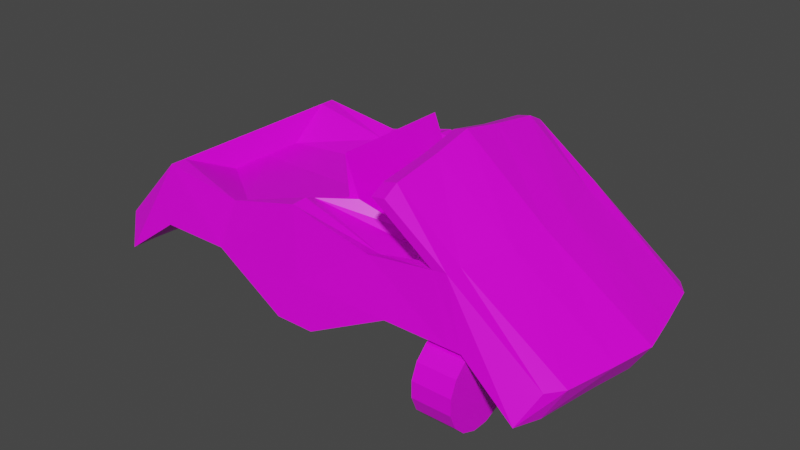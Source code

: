 # Source: CarBody.blend  (saved by Blender 2.81.16; exported with 4.5.12 LTS)
import bpy
from mathutils import Matrix  # noqa: F401  (used for matrix-valued properties, if any)

bpy.ops.wm.read_factory_settings(use_empty=True)
scene = bpy.context.scene
scene.name = 'Scene'

# ---- collections
col_collection = bpy.data.collections.new('Collection'); scene.collection.children.link(col_collection)

# ---- images (referenced by path relative to the original .blend; pixels are not part of the script)
import os
ASSET_DIR = os.environ.get("B2B_ASSET_DIR", "")  # directory of the original .blend (textures are referenced by path, not embedded)
HERE = os.path.dirname(os.path.abspath(__file__))  # packed textures are extracted next to this script under _unpacked/

def load_image(name, relpath, width, height, colorspace="sRGB"):
    """Load a texture the original file referenced (path relative to the .blend, or extracted next to this script)."""
    p = next((c for c in (os.path.join(HERE, relpath), os.path.join(ASSET_DIR, relpath)) if relpath and os.path.exists(c)), "")
    if p:
        img = bpy.data.images.load(p, check_existing=True)
        img.name = name
    else:  # same state as the original file: an image datablock whose file is absent (Cycles renders it pink)
        img = bpy.data.images.new(name, width, height)
        img.source = "FILE"
        img.filepath = "//" + (relpath or name)
    img.colorspace_settings.name = colorspace
    return img
img_hogsimplecolors = load_image('HogSimpleColors', 'HogSimpleColors.png', 1024, 1024, 'sRGB')

# ---- materials (node trees are filled in below, after node groups)
mat_hogmaterial = bpy.data.materials.new('HogMaterial')
mat_hogmaterial.alpha_threshold = 0.0
mat_hogmaterial.use_transparent_shadow = False
mat_hogmaterial.line_color = (0.0, 0.0, 0.0, 1.0)

# ---- material node trees
mat_hogmaterial.use_nodes = True; mat_hogmaterial.node_tree.nodes.clear()
_N = mat_hogmaterial.node_tree.nodes; _L = mat_hogmaterial.node_tree.links
n0 = _N.new('ShaderNodeOutputMaterial'); n0.name = 'Material Output'; n0.location = (300, 300)
n1 = _N.new('ShaderNodeBsdfPrincipled'); n1.name = 'Principled BSDF'; n1.location = (10, 300)
n1.distribution = 'GGX'
n1.subsurface_method = 'BURLEY'
n1.inputs[2].default_value = 0.4
n1.inputs[3].default_value = 1.45
n1.inputs[27].default_value = (0.0, 0.0, 0.0, 1.0)
n1.inputs[28].default_value = 1.0
n2 = _N.new('ShaderNodeTexCoord'); n2.name = 'Texture Coordinate'; n2.location = (-370, 280)
n3 = _N.new('ShaderNodeTexImage'); n3.name = 'Image Texture'; n3.location = (-180, 280)
n3.image = img_hogsimplecolors
_L.new(n1.outputs[0], n0.inputs[0])
_L.new(n3.outputs[0], n1.inputs[0])
_L.new(n2.outputs[2], n3.inputs[0])
n0.is_active_output = True

# ---- world
world_world = bpy.data.worlds.new('World'); scene.world = world_world
world_world.use_nodes = True; world_world.node_tree.nodes.clear()
_N = world_world.node_tree.nodes; _L = world_world.node_tree.links
n0 = _N.new('ShaderNodeOutputWorld'); n0.name = 'World Output'; n0.location = (300, 300)
n1 = _N.new('ShaderNodeBackground'); n1.name = 'Background'; n1.location = (10, 300)
n1.inputs[0].default_value = (0.05088, 0.05088, 0.05088, 1.0)
_L.new(n1.outputs[0], n0.inputs[0])
n0.is_active_output = True
world_world.color = (0.05088, 0.05088, 0.05088)
world_world.use_sun_shadow = False
world_world.sun_shadow_jitter_overblur = 0.0

# ---- meshes
me_cube = bpy.data.meshes.new('Cube')
me_cube.from_pydata([(4.95, 6.072, 1.0), (1.0, 6.404, -1.0), (4.95, -6.072, 1.0), (1.0, -6.404, -1.0), (-4.95, 6.072, 1.0), (-1.0, 6.404, -1.0), (-4.95, -6.072, 1.0), (-1.0, -6.404, -1.0), (3.624, 5.543, 3.409), (3.624, -5.543, 3.409), (-4.355, 5.543, 3.409), (-4.355, -5.543, 3.409), (8.904, 6.072, 1.0), (8.904, -6.072, 1.0), (7.714, 5.543, 3.973), (7.714, -5.543, 3.973), (-8.56, 6.072, 1.0), (-8.56, -6.072, 1.0), (-8.664, 5.543, 3.973), (-8.664, -5.543, 3.973), (-11.22, 6.404, -1.0), (-11.22, -6.404, -1.0), (-11.94, 5.543, 0.4607), (-11.94, -5.543, 0.4607), (11.7, 6.404, -1.0), (11.7, -6.404, -1.0), (12.43, 5.543, 0.4607), (12.43, -5.543, 0.4607), (-1.0, 0.0, -1.0), (4.95, 0.0, -0.4499), (-4.95, 0.0, -0.4499), (1.0, 0.0, -1.0), (5.941, -1.49e-08, 2.071), (-8.054, 0.0, 2.724), (8.904, 0.0, -0.4499), (8.769, 0.0, 3.973), (-8.56, 0.0, -0.4499), (-8.664, 0.0, 3.973), (-11.22, 0.0, -1.0), (-12.54, 0.0, 0.4607), (13.12, 0.0, -1.0), (14.03, 0.0, 0.4607), (-1.0, -2.11, -1.0), (4.95, -2.11, 0.4523), (5.941, -2.11, 2.071), (8.904, -2.11, 0.4523), (8.472, -2.11, 3.973), (12.7, -2.11, -1.0), (13.61, -2.11, 0.4607), (-4.95, -2.11, 0.4523), (1.0, -2.11, -1.0), (-8.054, -2.11, 2.724), (-8.56, -2.11, 0.4523), (-8.664, -2.11, 3.973), (-11.22, -2.11, -1.0), (-12.54, -2.11, 0.4607), (-4.95, 2.11, 0.4523), (1.0, 2.11, -1.0), (-8.054, 2.11, 2.724), (-8.56, 2.11, 0.4523), (-8.664, 2.11, 3.973), (-11.22, 2.11, -1.0), (-12.54, 2.11, 0.4607), (-1.0, 2.11, -1.0), (4.95, 2.11, 0.4523), (5.941, 2.11, 2.071), (8.904, 2.11, 0.4523), (8.472, 2.11, 3.973), (12.7, 2.11, -1.0), (13.61, 2.11, 0.4607), (0.0, 6.404, -1.0), (0.0, -6.064, 1.0), (0.0, -6.404, -1.0), (0.0, 6.064, 1.0), (-0.6248, -5.543, 4.37), (-0.6248, 5.543, 4.37), (-0.6248, 0.0, 2.767), (0.0, 0.0, -1.0), (-0.6248, -4.213, 4.194), (0.0, -2.11, -1.0), (0.0, 2.11, -1.0), (-0.6248, 4.213, 4.194), (7.015, -5.543, 3.877), (7.015, 5.543, 3.877), (8.228, 6.072, 1.0), (8.228, -6.072, 1.0), (8.228, 0.0, -0.4499), (7.015, 0.0, 3.767), (8.228, -2.11, 0.4523), (7.015, -2.11, 3.767), (7.015, 2.11, 3.767), (8.228, 2.11, 0.4523), (4.564, -5.543, 6.225), (3.865, -5.543, 6.128), (4.564, 5.543, 6.225), (3.865, 5.543, 6.128), (-4.95, 5.205, 0.7262), (1.0, 5.205, -1.0), (-4.355, 4.751, 3.088), (-8.56, 5.205, 0.7262), (-8.664, 4.751, 3.973), (-11.22, 5.205, -1.0), (-12.24, 4.751, 0.4607), (-1.0, 5.205, -1.0), (4.95, 5.205, 0.7262), (3.624, 4.751, 3.088), (8.904, 5.205, 0.7262), (7.796, 4.751, 3.973), (12.2, 5.205, -1.0), (13.02, 4.751, 0.4607), (-0.6248, 4.751, 4.407), (0.0, 5.205, -1.0), (7.015, 4.751, 3.822), (8.228, 5.205, 0.7262), (4.544, 4.751, 6.643), (3.846, 4.751, 6.492), (-1.0, -5.205, -1.0), (4.95, -5.205, 0.7262), (3.624, -4.751, 3.088), (8.904, -5.205, 0.7262), (7.796, -4.751, 3.973), (12.2, -5.205, -1.0), (13.02, -4.751, 0.4607), (-4.95, -5.205, 0.7262), (1.0, -5.205, -1.0), (-4.355, -4.751, 3.088), (-8.56, -5.205, 0.7262), (-8.664, -4.751, 3.973), (-11.22, -5.205, -1.0), (-12.24, -4.751, 0.4607), (-0.6248, -4.751, 4.407), (0.0, -5.205, -1.0), (8.228, -5.205, 0.7262), (7.015, -4.751, 3.822), (4.544, -4.751, 6.643), (3.846, -4.751, 6.492), (3.396, 2.463, 3.197), (3.396, -4.47e-08, 3.197), (0.1015, 0.0, 4.246), (3.396, -2.463, 3.197), (1.045, -3.15, 4.246), (1.045, 3.15, 4.246), (1.382, 2.463, 3.423), (1.382, -1.49e-08, 3.423), (0.2752, 0.0, 6.218), (1.382, -2.463, 3.423), (0.2752, -3.136, 6.218), (0.2752, 3.136, 6.218), (-0.6248, 3.438, 2.767), (0.5735, 3.233, 4.246), (0.5735, -3.233, 4.246), (-0.6248, -3.438, 2.767)], [], [(123, 6, 17, 126), (72, 71, 6, 7), (103, 96, 4, 5), (131, 124, 3, 72), (124, 117, 2, 3), (70, 73, 0, 1), (130, 125, 11, 74), (107, 14, 94, 114), (73, 4, 10, 75), (71, 2, 9, 74), (12, 14, 24), (113, 84, 12, 106), (84, 83, 14, 12), (82, 85, 13, 15), (18, 20, 22), (98, 10, 18, 100), (10, 4, 16, 18), (128, 21, 23, 129), (100, 18, 22, 102), (17, 19, 21), (126, 17, 21, 128), (108, 24, 26, 109), (106, 12, 24, 108), (15, 25, 27), (120, 15, 27, 122), (67, 35, 41, 69), (45, 34, 40, 47), (47, 40, 41, 48), (59, 36, 38, 61), (53, 37, 39, 55), (61, 38, 39, 62), (51, 33, 37, 53), (88, 86, 34, 45), (125, 78, 151), (57, 64, 29, 31), (80, 57, 31, 77), (42, 49, 30, 28), (56, 30, 36, 59), (116, 123, 49, 42), (132, 88, 45, 119), (125, 51, 127), (127, 53, 55, 129), (121, 47, 48, 122), (119, 45, 47, 121), (35, 46, 48, 41), (36, 52, 54, 38), (38, 54, 55, 39), (133, 82, 93, 135), (51, 125, 151, 76, 33), (31, 29, 43, 50), (77, 31, 50, 79), (30, 49, 52, 36), (96, 56, 59, 99), (111, 97, 57, 80), (97, 104, 64, 57), (110, 98, 81), (101, 61, 62, 102), (99, 59, 61, 101), (107, 67, 69, 109), (34, 66, 68, 40), (40, 68, 69, 41), (37, 60, 62, 39), (33, 58, 60, 37), (86, 91, 66, 34), (28, 30, 56, 63), (105, 110, 81), (103, 111, 80, 63), (28, 77, 79, 42), (76, 151, 150, 138), (63, 80, 77, 28), (81, 148, 149), (6, 71, 74, 11), (0, 73, 75, 8), (118, 130, 74, 9), (5, 4, 73, 70), (116, 131, 72, 7), (3, 2, 71, 72), (29, 64, 91, 86), (105, 65, 112), (32, 44, 89, 87), (117, 43, 88, 132), (65, 32, 87, 90), (43, 29, 86, 88), (9, 2, 85, 82), (0, 8, 83, 84), (104, 0, 84, 113), (118, 9, 82, 133), (135, 93, 92, 134), (82, 15, 92, 93), (14, 83, 95, 94), (83, 112, 115, 95), (95, 115, 114, 94), (64, 104, 113, 91), (8, 105, 112, 83), (5, 70, 111, 103), (8, 75, 110, 105), (14, 107, 109, 26), (16, 99, 101, 20), (20, 101, 102, 22), (75, 10, 98, 110), (1, 0, 104, 97), (70, 1, 97, 111), (4, 96, 99, 16), (66, 106, 108, 68), (68, 108, 109, 69), (60, 100, 102, 62), (58, 100, 60), (91, 113, 106, 66), (63, 56, 96, 103), (15, 120, 134, 92), (44, 118, 133), (2, 117, 132, 85), (42, 79, 131, 116), (44, 78, 118), (13, 119, 121, 25), (25, 121, 122, 27), (19, 127, 129, 23), (11, 125, 127, 19), (85, 132, 119, 13), (7, 6, 123, 116), (46, 120, 122, 48), (52, 126, 128, 54), (54, 128, 129, 55), (76, 148, 98, 58, 33), (50, 43, 117, 124), (79, 50, 124, 131), (49, 123, 126, 52), (98, 148, 81), (81, 65, 105), (118, 78, 130), (125, 130, 78), (127, 51, 53), (100, 58, 98), (136, 141, 142), (141, 149, 147), (65, 81, 141, 136), (44, 32, 137, 139), (78, 44, 139, 140), (32, 65, 136, 137), (143, 144, 146, 145), (142, 147, 144, 143), (139, 137, 143, 145), (137, 136, 142, 143), (138, 150, 146, 144), (139, 145, 140), (146, 140, 145), (142, 141, 147), (147, 149, 138, 144), (149, 148, 76, 138), (146, 150, 140), (150, 151, 78), (134, 120, 133, 135), (115, 112, 107, 114), (107, 112, 90, 67), (67, 90, 87, 35), (35, 87, 89, 46), (133, 120, 46, 89), (149, 141, 81), (78, 140, 150), (133, 89, 44), (112, 65, 90), (21, 19, 23), (20, 18, 16), (24, 14, 26), (25, 15, 13), (19, 17, 6, 11)])
_uv = me_cube.uv_layers.new(name='UVMap')
_uv.uv.foreach_set('vector', [0.2037, 0.3083, 0.2142, 0.3083, 0.2142, 0.3578, 0.2037, 0.3578, 0.2142, 0.2401, 0.2242, 0.2403, 0.2142, 0.3083, 0.2142, 0.2538, 0.1265, 0.229, 0.1265, 0.2835, 0.116, 0.2835, 0.116, 0.229, 0.2037, 0.2401, 0.2037, 0.2264, 0.2142, 0.2264, 0.2142, 0.2401, 0.2037, 0.2264, 0.2037, 0.1725, 0.2142, 0.1725, 0.2142, 0.2264, 0.116, 0.2153, 0.1061, 0.2155, 0.116, 0.1477, 0.116, 0.2016, 0.2323, 0.6323, 0.232, 0.5794, 0.2431, 0.5793, 0.2432, 0.6323, 0.0982, 0.8424, 0.08686, 0.8451, 0.08184, 0.7936, 0.09186, 0.7991, 0.1061, 0.2155, 0.116, 0.2835, 0.07417, 0.2752, 0.06145, 0.224, 0.2242, 0.2403, 0.2142, 0.1725, 0.2561, 0.1906, 0.2688, 0.2488, 0.116, 0.09352, 0.0667, 0.1097, 0.1323, 0.05458, 0.1265, 0.1027, 0.116, 0.1028, 0.116, 0.09352, 0.1265, 0.09347, 0.116, 0.1028, 0.06798, 0.1193, 0.0667, 0.1097, 0.116, 0.09352, 0.2622, 0.1441, 0.2142, 0.1276, 0.2142, 0.1183, 0.2635, 0.1345, 0.06671, 0.3343, 0.1323, 0.3689, 0.1132, 0.3793, 0.1006, 0.5792, 0.0897, 0.5791, 0.08988, 0.5172, 0.1008, 0.5172, 0.07417, 0.2752, 0.116, 0.2835, 0.116, 0.333, 0.06671, 0.3343, 0.2339, 0.4408, 0.2452, 0.4408, 0.2438, 0.4674, 0.2315, 0.4674, 0.1008, 0.5172, 0.08988, 0.5172, 0.08775, 0.4672, 0.1001, 0.4672, 0.2142, 0.3578, 0.2603, 0.359, 0.1974, 0.3945, 0.2037, 0.3578, 0.2142, 0.3578, 0.1974, 0.3945, 0.1867, 0.3948, 0.09807, 0.9331, 0.08674, 0.9303, 0.08676, 0.9159, 0.09809, 0.9192, 0.1265, 0.09347, 0.116, 0.09352, 0.1323, 0.05458, 0.1426, 0.04733, 0.2635, 0.1345, 0.1974, 0.08015, 0.217, 0.06983, 0.2343, 0.8426, 0.2456, 0.8453, 0.2455, 0.9161, 0.2342, 0.9194, 0.136, 0.8494, 0.1662, 0.8511, 0.1661, 0.9249, 0.1359, 0.9225, 0.9042, 0.1008, 0.8732, 0.1, 0.873, 0.04213, 0.9007, 0.04717, 0.1964, 0.936, 0.1661, 0.9383, 0.1661, 0.9249, 0.1964, 0.9226, 0.8421, 0.3425, 0.8729, 0.3441, 0.8731, 0.3814, 0.8456, 0.3821, 0.1958, 0.5173, 0.1666, 0.5173, 0.1658, 0.4631, 0.195, 0.4631, 0.1356, 0.4407, 0.1658, 0.4407, 0.1658, 0.4631, 0.1366, 0.463, 0.6316, 0.3571, 0.673, 0.3585, 0.6724, 0.3868, 0.6288, 0.3847, 0.9042, 0.1098, 0.8732, 0.1094, 0.8732, 0.1, 0.9042, 0.1008, 0.5802, 0.2833, 0.5865, 0.2015, 0.6146, 0.2161, 0.8444, 0.2105, 0.8418, 0.1536, 0.873, 0.1549, 0.8732, 0.2105, 0.8444, 0.2242, 0.8444, 0.2105, 0.8732, 0.2105, 0.8732, 0.2241, 0.902, 0.2378, 0.9044, 0.2946, 0.8735, 0.2934, 0.8732, 0.2378, 0.8418, 0.2947, 0.8735, 0.2934, 0.8729, 0.3441, 0.8421, 0.3425, 0.9377, 0.2375, 0.9399, 0.2949, 0.9044, 0.2946, 0.902, 0.2378, 0.9396, 0.1097, 0.9042, 0.1098, 0.9042, 0.1008, 0.9395, 0.1007, 0.5802, 0.2833, 0.6316, 0.3571, 0.5748, 0.3748, 0.2323, 0.5173, 0.1958, 0.5173, 0.195, 0.4631, 0.2315, 0.4674, 0.2342, 0.9333, 0.1964, 0.936, 0.1964, 0.9226, 0.2342, 0.9194, 0.9395, 0.1007, 0.9042, 0.1008, 0.9007, 0.04717, 0.9365, 0.05112, 0.1662, 0.8511, 0.1965, 0.8495, 0.1964, 0.9226, 0.1661, 0.9249, 0.8729, 0.3441, 0.9046, 0.3424, 0.9008, 0.3821, 0.8731, 0.3814, 0.1658, 0.4407, 0.1961, 0.4407, 0.195, 0.4631, 0.1658, 0.4631, 0.2321, 0.7419, 0.243, 0.7419, 0.2461, 0.7854, 0.2369, 0.7889, 0.6316, 0.3571, 0.5802, 0.2833, 0.6146, 0.2161, 0.6765, 0.219, 0.673, 0.3585, 0.8732, 0.2105, 0.873, 0.1549, 0.9045, 0.1535, 0.902, 0.2105, 0.8732, 0.2241, 0.8732, 0.2105, 0.902, 0.2105, 0.902, 0.2241, 0.8735, 0.2934, 0.9044, 0.2946, 0.9046, 0.3424, 0.8729, 0.3441, 0.8065, 0.2949, 0.8418, 0.2947, 0.8421, 0.3425, 0.807, 0.3429, 0.8087, 0.2242, 0.8086, 0.2108, 0.8444, 0.2105, 0.8444, 0.2242, 0.8086, 0.2108, 0.8065, 0.1534, 0.8418, 0.1536, 0.8444, 0.2105, 0.7794, 0.2076, 0.7684, 0.2887, 0.7673, 0.2072, 0.09777, 0.4406, 0.1356, 0.4407, 0.1366, 0.463, 0.1001, 0.4672, 0.807, 0.3429, 0.8421, 0.3425, 0.8456, 0.3821, 0.8104, 0.385, 0.0982, 0.8424, 0.136, 0.8494, 0.1359, 0.9225, 0.09809, 0.9192, 0.8732, 0.1, 0.8418, 0.1009, 0.8454, 0.04722, 0.873, 0.04213, 0.1661, 0.9383, 0.1359, 0.936, 0.1359, 0.9225, 0.1661, 0.9249, 0.1666, 0.5173, 0.1374, 0.5172, 0.1366, 0.463, 0.1658, 0.4631, 0.673, 0.3585, 0.7137, 0.3594, 0.7156, 0.3863, 0.6724, 0.3868, 0.8732, 0.1094, 0.8419, 0.1099, 0.8418, 0.1009, 0.8732, 0.1, 0.8732, 0.2378, 0.8735, 0.2934, 0.8418, 0.2947, 0.8444, 0.2378, 0.7745, 0.114, 0.7794, 0.2076, 0.7673, 0.2072, 0.8086, 0.2375, 0.8087, 0.2242, 0.8444, 0.2242, 0.8444, 0.2378, 0.8732, 0.2378, 0.8732, 0.2241, 0.902, 0.2241, 0.902, 0.2378, 0.6765, 0.219, 0.6146, 0.2161, 0.6175, 0.1799, 0.6774, 0.1888, 0.8444, 0.2378, 0.8444, 0.2242, 0.8732, 0.2241, 0.8732, 0.2378, 0.7673, 0.2072, 0.7383, 0.2199, 0.7415, 0.1829, 0.2142, 0.3083, 0.2242, 0.2403, 0.2688, 0.2488, 0.256, 0.3, 0.116, 0.1477, 0.1061, 0.2155, 0.06145, 0.224, 0.07417, 0.1658, 0.232, 0.6936, 0.2323, 0.6323, 0.2432, 0.6323, 0.243, 0.6935, 0.116, 0.229, 0.116, 0.2835, 0.1061, 0.2155, 0.116, 0.2153, 0.2037, 0.2538, 0.2037, 0.2401, 0.2142, 0.2401, 0.2142, 0.2538, 0.2142, 0.2264, 0.2142, 0.1725, 0.2242, 0.2403, 0.2142, 0.2401, 0.873, 0.1549, 0.8418, 0.1536, 0.8419, 0.1099, 0.8732, 0.1094, 0.7745, 0.114, 0.7206, 0.07005, 0.7794, 0.04235, 0.681, 0.06719, 0.6419, 0.06582, 0.6392, 0.02799, 0.6827, 0.02752, 0.9399, 0.1533, 0.9045, 0.1535, 0.9042, 0.1098, 0.9396, 0.1097, 0.7206, 0.07005, 0.681, 0.06719, 0.6827, 0.02752, 0.7259, 0.03133, 0.9045, 0.1535, 0.873, 0.1549, 0.8732, 0.1094, 0.9042, 0.1098, 0.2561, 0.1906, 0.2142, 0.1725, 0.2142, 0.1276, 0.2622, 0.1441, 0.116, 0.1477, 0.07417, 0.1658, 0.06798, 0.1193, 0.116, 0.1028, 0.1265, 0.1477, 0.116, 0.1477, 0.116, 0.1028, 0.1265, 0.1027, 0.232, 0.6936, 0.243, 0.6935, 0.243, 0.7419, 0.2321, 0.7419, 0.2369, 0.7889, 0.2461, 0.7854, 0.2507, 0.7938, 0.2408, 0.7992, 0.2622, 0.1441, 0.2635, 0.1345, 0.2933, 0.1777, 0.292, 0.1873, 0.0667, 0.1097, 0.06798, 0.1193, 0.03817, 0.1625, 0.0369, 0.1529, 0.08968, 0.7417, 0.1006, 0.7417, 0.0974, 0.7887, 0.08653, 0.7852, 0.08653, 0.7852, 0.0974, 0.7887, 0.09186, 0.7991, 0.08184, 0.7936, 0.8418, 0.1536, 0.8065, 0.1534, 0.8066, 0.1099, 0.8419, 0.1099, 0.08961, 0.6933, 0.1005, 0.6934, 0.1006, 0.7417, 0.08968, 0.7417, 0.116, 0.229, 0.116, 0.2153, 0.1265, 0.2153, 0.1265, 0.229, 0.08961, 0.6933, 0.08988, 0.6321, 0.1008, 0.6321, 0.1005, 0.6934, 0.08686, 0.8451, 0.0982, 0.8424, 0.09809, 0.9192, 0.08676, 0.9159, 0.116, 0.333, 0.1265, 0.333, 0.1426, 0.3685, 0.1323, 0.3689, 0.08643, 0.4406, 0.09777, 0.4406, 0.1001, 0.4672, 0.08775, 0.4672, 0.08988, 0.6321, 0.0897, 0.5791, 0.1006, 0.5792, 0.1008, 0.6321, 0.116, 0.2016, 0.116, 0.1477, 0.1265, 0.1477, 0.1265, 0.2016, 0.116, 0.2153, 0.116, 0.2016, 0.1265, 0.2016, 0.1265, 0.2153, 0.116, 0.2835, 0.1265, 0.2835, 0.1265, 0.333, 0.116, 0.333, 0.8418, 0.1009, 0.8066, 0.1008, 0.8096, 0.05123, 0.8454, 0.04722, 0.1359, 0.936, 0.09807, 0.9331, 0.09809, 0.9192, 0.1359, 0.9225, 0.1374, 0.5172, 0.1008, 0.5172, 0.1001, 0.4672, 0.1366, 0.463, 0.7137, 0.3594, 0.7688, 0.3789, 0.7156, 0.3863, 0.8419, 0.1099, 0.8066, 0.1099, 0.8066, 0.1008, 0.8418, 0.1009, 0.8444, 0.2378, 0.8418, 0.2947, 0.8065, 0.2949, 0.8086, 0.2375, 0.2456, 0.8453, 0.2343, 0.8426, 0.2408, 0.7992, 0.2507, 0.7938, 0.6419, 0.06582, 0.5853, 0.1064, 0.586, 0.03498, 0.2142, 0.1725, 0.2037, 0.1725, 0.2037, 0.1275, 0.2142, 0.1276, 0.902, 0.2378, 0.902, 0.2241, 0.9377, 0.2241, 0.9377, 0.2375, 0.6419, 0.06582, 0.5865, 0.2015, 0.5853, 0.1064, 0.2142, 0.1183, 0.2037, 0.1183, 0.1867, 0.07367, 0.1974, 0.08015, 0.2455, 0.9305, 0.2342, 0.9333, 0.2342, 0.9194, 0.2455, 0.9161, 0.2432, 0.5174, 0.2323, 0.5173, 0.2315, 0.4674, 0.2438, 0.4674, 0.2431, 0.5793, 0.232, 0.5794, 0.2323, 0.5173, 0.2432, 0.5174, 0.2142, 0.1276, 0.2037, 0.1275, 0.2037, 0.1183, 0.2142, 0.1183, 0.2142, 0.2538, 0.2142, 0.3083, 0.2037, 0.3083, 0.2037, 0.2538, 0.1965, 0.8495, 0.2343, 0.8426, 0.2342, 0.9194, 0.1964, 0.9226, 0.9046, 0.3424, 0.9395, 0.343, 0.936, 0.3851, 0.9008, 0.3821, 0.1961, 0.4407, 0.2339, 0.4408, 0.2315, 0.4674, 0.195, 0.4631, 0.6765, 0.219, 0.7383, 0.2199, 0.7684, 0.2887, 0.7137, 0.3594, 0.673, 0.3585, 0.902, 0.2105, 0.9045, 0.1535, 0.9399, 0.1533, 0.9378, 0.2108, 0.902, 0.2241, 0.902, 0.2105, 0.9378, 0.2108, 0.9377, 0.2241, 0.9044, 0.2946, 0.9399, 0.2949, 0.9395, 0.343, 0.9046, 0.3424, 0.7684, 0.2887, 0.7383, 0.2199, 0.7673, 0.2072, 0.7673, 0.2072, 0.7206, 0.07005, 0.7745, 0.114, 0.5853, 0.1064, 0.5865, 0.2015, 0.5742, 0.2011, 0.5802, 0.2833, 0.5742, 0.2011, 0.5865, 0.2015, 0.5748, 0.3748, 0.6316, 0.3571, 0.6288, 0.3847, 0.7688, 0.3789, 0.7137, 0.3594, 0.7684, 0.2887, 0.9295, 0.8277, 0.9016, 0.8954, 0.8983, 0.8697, 0.9016, 0.8954, 0.9051, 0.9094, 0.8753, 0.9151, 0.7206, 0.07005, 0.7673, 0.2072, 0.7388, 0.1737, 0.7271, 0.1223, 0.7932, 0.7301, 0.8609, 0.7293, 0.8572, 0.8113, 0.7867, 0.8207, 0.5865, 0.2015, 0.6419, 0.06582, 0.632, 0.119, 0.6201, 0.1731, 0.8609, 0.7293, 0.9295, 0.7352, 0.9295, 0.8277, 0.8572, 0.8113, 0.8541, 0.8589, 0.8491, 0.9145, 0.8238, 0.9101, 0.8089, 0.8605, 0.8983, 0.8697, 0.8753, 0.9151, 0.8491, 0.9145, 0.8541, 0.8589, 0.7867, 0.8207, 0.8572, 0.8113, 0.8541, 0.8589, 0.8089, 0.8605, 0.8572, 0.8113, 0.9295, 0.8277, 0.8983, 0.8697, 0.8541, 0.8589, 0.8442, 0.9674, 0.7952, 0.8989, 0.8238, 0.9101, 0.8491, 0.9145, 0.7867, 0.8207, 0.8089, 0.8605, 0.8036, 0.888, 0.8238, 0.9101, 0.8036, 0.888, 0.8089, 0.8605, 0.8983, 0.8697, 0.9016, 0.8954, 0.8753, 0.9151, 0.8753, 0.9151, 0.9051, 0.9094, 0.8442, 0.9674, 0.8491, 0.9145, 0.7415, 0.1829, 0.7383, 0.2199, 0.6765, 0.219, 0.6774, 0.1888, 0.8238, 0.9101, 0.7952, 0.8989, 0.8036, 0.888, 0.6175, 0.1799, 0.6146, 0.2161, 0.5865, 0.2015, 0.2408, 0.7992, 0.2343, 0.8426, 0.2313, 0.8294, 0.2369, 0.7889, 0.0974, 0.7887, 0.1037, 0.8292, 0.0982, 0.8424, 0.09186, 0.7991, 0.0982, 0.8424, 0.1037, 0.8292, 0.136, 0.8285, 0.136, 0.8494, 0.136, 0.8494, 0.136, 0.8285, 0.1662, 0.8285, 0.1662, 0.8511, 0.1662, 0.8511, 0.1662, 0.8285, 0.1964, 0.8286, 0.1965, 0.8495, 0.2313, 0.8294, 0.2343, 0.8426, 0.1965, 0.8495, 0.1964, 0.8286, 0.7415, 0.1829, 0.7388, 0.1737, 0.7673, 0.2072, 0.5865, 0.2015, 0.6201, 0.1731, 0.6175, 0.1799, 0.586, 0.03498, 0.6392, 0.02799, 0.6419, 0.06582, 0.7794, 0.04235, 0.7206, 0.07005, 0.7259, 0.03133, 0.1974, 0.3945, 0.2635, 0.3591, 0.217, 0.4041, 0.1323, 0.3689, 0.06671, 0.3343, 0.116, 0.333, 0.1323, 0.05458, 0.0667, 0.1097, 0.1132, 0.04503, 0.1974, 0.08015, 0.2635, 0.1345, 0.2142, 0.1183, 0.2603, 0.359, 0.2142, 0.3578, 0.2142, 0.3083, 0.256, 0.3])
me_cube.materials.append(mat_hogmaterial)
me_cube.use_remesh_preserve_volume = False
me_cube.use_remesh_preserve_attributes = False
me_cube.use_mirror_x = True
me_cube.update()
me_cube_001 = bpy.data.meshes.new('Cube.001')
me_cube_001.from_pydata([(8.769, 0.0, 3.973), (8.472, -2.11, 3.973), (8.472, 2.11, 3.973), (7.015, 0.0, 3.767), (7.015, -2.11, 3.767), (7.015, 2.11, 3.767), (4.525, -2.11, 7.062), (4.525, 2.11, 7.062), (4.454, 0.0, 7.462), (3.756, 0.0, 7.256), (3.826, -2.11, 6.856), (3.826, 2.11, 6.856), (7.796, 4.751, 3.973), (7.015, 4.751, 3.822), (4.544, 4.751, 6.643), (3.846, 4.751, 6.492), (7.796, -4.751, 3.973), (7.015, -4.751, 3.822), (4.544, -4.751, 6.643), (3.846, -4.751, 6.492)], [], [(1, 0, 8, 6), (3, 4, 10, 9), (11, 9, 8, 7), (9, 10, 6, 8), (15, 11, 7, 14), (16, 1, 6, 18), (5, 3, 9, 11), (13, 5, 11, 15), (0, 2, 7, 8), (2, 12, 14, 7), (10, 19, 18, 6), (4, 17, 19, 10)])
_uv = me_cube_001.uv_layers.new(name='UVMap')
_uv.uv.foreach_set('vector', [0.625, 0.6875, 0.625, 0.625, 0.625, 0.625, 0.625, 0.6875, 0.625, 0.625, 0.625, 0.6875, 0.625, 0.6875, 0.625, 0.625, 0.625, 0.5625, 0.625, 0.625, 0.625, 0.625, 0.625, 0.5625, 0.625, 0.625, 0.625, 0.6875, 0.625, 0.6875, 0.625, 0.625, 0.625, 0.5312, 0.625, 0.5625, 0.625, 0.5625, 0.625, 0.5312, 0.625, 0.7188, 0.625, 0.6875, 0.625, 0.6875, 0.625, 0.7188, 0.625, 0.5625, 0.625, 0.625, 0.625, 0.625, 0.625, 0.5625, 0.625, 0.5312, 0.625, 0.5625, 0.625, 0.5625, 0.625, 0.5312, 0.625, 0.625, 0.625, 0.5625, 0.625, 0.5625, 0.625, 0.625, 0.625, 0.5625, 0.625, 0.5312, 0.625, 0.5312, 0.625, 0.5625, 0.625, 0.6875, 0.625, 0.7188, 0.625, 0.7188, 0.625, 0.6875, 0.625, 0.6875, 0.625, 0.7188, 0.625, 0.7188, 0.625, 0.6875])
me_cube_001.materials.append(mat_hogmaterial)
me_cube_001.use_remesh_preserve_volume = False
me_cube_001.use_remesh_preserve_attributes = False
me_cube_001.use_mirror_vertex_groups = False
me_cube_001.update()
me_cylinder = bpy.data.meshes.new('Cylinder')
me_cylinder.from_pydata([(1.484, 2.082, 0.4141), (-0.516, 2.082, 0.4141), (1.484, 1.765, 1.179), (-0.516, 1.765, 1.179), (1.484, 1.179, 1.765), (-0.516, 1.179, 1.765), (1.484, 0.4141, 2.082), (-0.516, 0.4141, 2.082), (1.484, -0.4141, 2.082), (-0.516, -0.4141, 2.082), (1.484, -1.179, 1.765), (-0.516, -1.179, 1.765), (1.484, -1.765, 1.179), (-0.516, -1.765, 1.179), (1.484, -2.082, 0.4141), (-0.516, -2.082, 0.4141), (1.484, -2.082, -0.4141), (-0.516, -2.082, -0.4141), (1.484, -1.765, -1.179), (-0.516, -1.765, -1.179), (1.484, -1.179, -1.765), (-0.516, -1.179, -1.765), (1.484, -0.4141, -2.082), (-0.516, -0.4141, -2.082), (1.484, 0.4141, -2.082), (-0.516, 0.4141, -2.082), (1.484, 1.179, -1.765), (-0.516, 1.179, -1.765), (1.484, 1.765, -1.179), (-0.516, 1.765, -1.179), (1.484, 2.082, -0.4141), (-0.516, 2.082, -0.4141), (-0.5735, 1.69, 0.3361), (-0.5735, 1.432, 0.9571), (-0.5735, 0.9571, 1.432), (-0.5735, 0.3361, 1.69), (-0.5735, -0.3361, 1.69), (-0.5735, -0.9571, 1.432), (-0.5735, -1.432, 0.9571), (-0.5735, -1.69, 0.3361), (-0.5735, -1.69, -0.3361), (-0.5735, -1.432, -0.9571), (-0.5735, -0.9571, -1.432), (-0.5735, -0.3361, -1.69), (-0.5735, 0.3361, -1.69), (-0.5735, 0.9571, -1.432), (-0.5735, 1.432, -0.9571), (-0.5735, 1.69, -0.3361), (-0.44, 1.69, 0.3361), (-0.44, 1.432, 0.9571), (-0.44, 0.9571, 1.432), (-0.44, 0.3361, 1.69), (-0.44, -0.3361, 1.69), (-0.44, -0.9571, 1.432), (-0.44, -1.432, 0.9571), (-0.44, -1.69, 0.3361), (-0.44, -1.69, -0.3361), (-0.44, -1.432, -0.9571), (-0.44, -0.9571, -1.432), (-0.44, -0.3361, -1.69), (-0.44, 0.3361, -1.69), (-0.44, 0.9571, -1.432), (-0.44, 1.432, -0.9571), (-0.44, 1.69, -0.3361), (-0.44, -5.083e-07, -2.98e-08), (1.484, -6.913e-07, -2.384e-07), (-0.316, -5.083e-07, -2.98e-08)], [], [(1, 3, 2, 0), (3, 5, 4, 2), (5, 7, 6, 4), (7, 9, 8, 6), (9, 11, 10, 8), (11, 13, 12, 10), (13, 15, 14, 12), (15, 17, 16, 14), (17, 19, 18, 16), (19, 21, 20, 18), (21, 23, 22, 20), (23, 25, 24, 22), (25, 27, 26, 24), (27, 29, 28, 26), (29, 31, 30, 28), (1, 32, 33, 3), (27, 45, 46, 29), (9, 36, 37, 11), (11, 37, 38, 13), (17, 40, 41, 19), (25, 44, 45, 27), (7, 35, 36, 9), (13, 38, 39, 15), (15, 39, 40, 17), (23, 43, 44, 25), (5, 34, 35, 7), (1, 31, 47, 32), (21, 42, 43, 23), (3, 33, 34, 5), (29, 46, 47, 31), (21, 19, 41, 42), (32, 48, 49, 33), (28, 30, 65), (45, 61, 62, 46), (46, 62, 63, 47), (38, 54, 55, 39), (44, 60, 61, 45), (40, 56, 57, 41), (37, 53, 54, 38), (43, 59, 60, 44), (36, 52, 53, 37), (42, 58, 59, 43), (35, 51, 52, 36), (41, 57, 58, 42), (34, 50, 51, 35), (32, 47, 63, 48), (33, 49, 50, 34), (40, 39, 55, 56), (62, 64, 63), (57, 66, 58), (61, 66, 62), (61, 64, 66), (60, 64, 61), (56, 55, 66), (55, 64, 66), (58, 64, 59), (51, 66, 52), (56, 64, 57), (64, 62, 66), (50, 49, 66), (54, 64, 55), (49, 64, 66), (64, 56, 66), (52, 64, 53), (63, 64, 66), (53, 66, 54), (50, 64, 51), (60, 59, 66), (64, 50, 66), (48, 64, 49), (57, 64, 66), (64, 48, 66), (26, 28, 65), (24, 26, 65), (22, 24, 65), (20, 22, 65), (18, 20, 65), (16, 18, 65), (14, 16, 65), (12, 14, 65), (10, 12, 65), (8, 10, 65), (6, 8, 65), (4, 6, 65), (2, 4, 65), (0, 2, 65), (30, 0, 65), (48, 63, 66), (64, 54, 66), (64, 60, 66), (53, 64, 66), (59, 64, 66), (64, 52, 66), (64, 58, 66), (51, 64, 66), (30, 31, 1, 0)])
_uv = me_cylinder.uv_layers.new(name='UVMap')
_uv.uv.foreach_set('vector', [0.9273, 0.3954, 0.8998, 0.3954, 0.8998, 0.175, 0.9273, 0.175, 0.8998, 0.3954, 0.8722, 0.3954, 0.8722, 0.175, 0.8998, 0.175, 0.8722, 0.3954, 0.8447, 0.3954, 0.8447, 0.175, 0.8722, 0.175, 0.8447, 0.3954, 0.8171, 0.3954, 0.8171, 0.175, 0.8447, 0.175, 0.8171, 0.3954, 0.7896, 0.3954, 0.7896, 0.175, 0.8171, 0.175, 0.7896, 0.3954, 0.762, 0.3954, 0.762, 0.175, 0.7896, 0.175, 0.762, 0.3954, 0.7345, 0.3954, 0.7345, 0.175, 0.762, 0.175, 0.7345, 0.3954, 0.7069, 0.3954, 0.7069, 0.175, 0.7345, 0.175, 0.7069, 0.3954, 0.6794, 0.3954, 0.6794, 0.175, 0.7069, 0.175, 0.6794, 0.3954, 0.6518, 0.3954, 0.6518, 0.175, 0.6794, 0.175, 0.6518, 0.3954, 0.6243, 0.3954, 0.6243, 0.175, 0.6518, 0.175, 0.6243, 0.3954, 0.5967, 0.3954, 0.5967, 0.175, 0.6243, 0.175, 0.5967, 0.3954, 0.5692, 0.3954, 0.5692, 0.175, 0.5967, 0.175, 0.5692, 0.3954, 0.5416, 0.3954, 0.5416, 0.175, 0.5692, 0.175, 0.5416, 0.3954, 0.5141, 0.3954, 0.5141, 0.175, 0.5416, 0.175, 0.9273, 0.3954, 0.9273, 0.3954, 0.8998, 0.3954, 0.8998, 0.3954, 0.5692, 0.3954, 0.5692, 0.3954, 0.5416, 0.3954, 0.5416, 0.3954, 0.8171, 0.3954, 0.8171, 0.3954, 0.7896, 0.3954, 0.7896, 0.3954, 0.7896, 0.3954, 0.7896, 0.3954, 0.762, 0.3954, 0.762, 0.3954, 0.7069, 0.3954, 0.7069, 0.3954, 0.6794, 0.3954, 0.6794, 0.3954, 0.5967, 0.3954, 0.5967, 0.3954, 0.5692, 0.3954, 0.5692, 0.3954, 0.8447, 0.3954, 0.8447, 0.3954, 0.8171, 0.3954, 0.8171, 0.3954, 0.762, 0.3954, 0.762, 0.3954, 0.7345, 0.3954, 0.7345, 0.3954, 0.7345, 0.3954, 0.7345, 0.3954, 0.7069, 0.3954, 0.7069, 0.3954, 0.6243, 0.3954, 0.6243, 0.3954, 0.5967, 0.3954, 0.5967, 0.3954, 0.8722, 0.3954, 0.8722, 0.3954, 0.8447, 0.3954, 0.8447, 0.3954, 0.9273, 0.3954, 0.5141, 0.3954, 0.5141, 0.3954, 0.9273, 0.3954, 0.6518, 0.3954, 0.6518, 0.3954, 0.6243, 0.3954, 0.6243, 0.3954, 0.8998, 0.3954, 0.8998, 0.3954, 0.8722, 0.3954, 0.8722, 0.3954, 0.5416, 0.3954, 0.5416, 0.3954, 0.5141, 0.3954, 0.5141, 0.3954, 0.6518, 0.3954, 0.6794, 0.3954, 0.6794, 0.3954, 0.6518, 0.3954, 0.9273, 0.3954, 0.9273, 0.3954, 0.8998, 0.3954, 0.8998, 0.3954, 0.5416, 0.175, 0.5141, 0.175, 0.7276, 0.175, 0.5692, 0.3954, 0.5692, 0.3954, 0.5416, 0.3954, 0.5416, 0.3954, 0.5416, 0.3954, 0.5416, 0.3954, 0.5141, 0.3954, 0.5141, 0.3954, 0.762, 0.3954, 0.762, 0.3954, 0.7345, 0.3954, 0.7345, 0.3954, 0.5967, 0.3954, 0.5967, 0.3954, 0.5692, 0.3954, 0.5692, 0.3954, 0.7069, 0.3954, 0.7069, 0.3954, 0.6794, 0.3954, 0.6794, 0.3954, 0.7896, 0.3954, 0.7896, 0.3954, 0.762, 0.3954, 0.762, 0.3954, 0.6243, 0.3954, 0.6243, 0.3954, 0.5967, 0.3954, 0.5967, 0.3954, 0.8171, 0.3954, 0.8171, 0.3954, 0.7896, 0.3954, 0.7896, 0.3954, 0.6518, 0.3954, 0.6518, 0.3954, 0.6243, 0.3954, 0.6243, 0.3954, 0.8447, 0.3954, 0.8447, 0.3954, 0.8171, 0.3954, 0.8171, 0.3954, 0.6794, 0.3954, 0.6794, 0.3954, 0.6518, 0.3954, 0.6518, 0.3954, 0.8722, 0.3954, 0.8722, 0.3954, 0.8447, 0.3954, 0.8447, 0.3954, 0.9273, 0.3954, 0.5141, 0.3954, 0.5141, 0.3954, 0.9273, 0.3954, 0.8998, 0.3954, 0.8998, 0.3954, 0.8722, 0.3954, 0.8722, 0.3954, 0.7069, 0.3954, 0.7345, 0.3954, 0.7345, 0.3954, 0.7069, 0.3954, 0.7067, 0.9646, 0.8054, 0.8172, 0.7703, 0.9911, 0.6754, 0.05385, 0.7764, 0.2062, 0.6263, 0.1052, 0.6286, 0.3046, 0.7764, 0.2062, 0.6774, 0.3534, 0.6576, 0.9159, 0.8054, 0.8172, 0.8055, 0.8172, 0.6302, 0.852, 0.8054, 0.8172, 0.6576, 0.9159, 0.7408, 0.02519, 0.8126, 0.02423, 0.7764, 0.2062, 0.8423, 0.6345, 0.8054, 0.8172, 0.8055, 0.8172, 0.6545, 0.7156, 0.8054, 0.8172, 0.6289, 0.7817, 0.9549, 0.2416, 0.7764, 0.2062, 0.9564, 0.1699, 0.77, 0.6351, 0.8054, 0.8172, 0.704, 0.6639, 0.8054, 0.8172, 0.7067, 0.9646, 0.8055, 0.8172, 0.9262, 0.3068, 0.8752, 0.3556, 0.7764, 0.2062, 0.9091, 0.6624, 0.8054, 0.8172, 0.8423, 0.6345, 0.9041, 0.9664, 0.8054, 0.8172, 0.8055, 0.8172, 0.8054, 0.8172, 0.77, 0.6351, 0.8055, 0.8172, 0.9857, 0.7815, 0.8054, 0.8172, 0.9596, 0.7143, 0.7703, 0.9911, 0.8054, 0.8172, 0.8055, 0.8172, 0.9298, 0.1029, 0.7764, 0.2062, 0.8792, 0.05153, 0.9549, 0.9179, 0.8054, 0.8172, 0.9838, 0.8531, 0.6016, 0.2406, 0.6006, 0.1708, 0.7764, 0.2062, 0.8054, 0.8172, 0.9549, 0.9179, 0.8055, 0.8172, 0.8393, 0.9919, 0.8054, 0.8172, 0.9041, 0.9664, 0.704, 0.6639, 0.8054, 0.8172, 0.8055, 0.8172, 0.8054, 0.8172, 0.8393, 0.9919, 0.8055, 0.8172, 0.5692, 0.175, 0.5416, 0.175, 0.7276, 0.175, 0.5967, 0.175, 0.5692, 0.175, 0.7276, 0.175, 0.6243, 0.175, 0.5967, 0.175, 0.7276, 0.175, 0.6518, 0.175, 0.6243, 0.175, 0.7276, 0.175, 0.6794, 0.175, 0.6518, 0.175, 0.7276, 0.175, 0.7069, 0.175, 0.6794, 0.175, 0.7276, 0.175, 0.7345, 0.175, 0.7069, 0.175, 0.7276, 0.175, 0.762, 0.175, 0.7345, 0.175, 0.7276, 0.175, 0.7896, 0.175, 0.762, 0.175, 0.7276, 0.175, 0.8171, 0.175, 0.7896, 0.175, 0.7276, 0.175, 0.8447, 0.175, 0.8171, 0.175, 0.7276, 0.175, 0.8722, 0.175, 0.8447, 0.175, 0.7276, 0.175, 0.8998, 0.175, 0.8722, 0.175, 0.7276, 0.175, 0.9273, 0.175, 0.8998, 0.175, 0.7276, 0.175, 0.5141, 0.175, 0.9273, 0.175, 0.7276, 0.175, 0.8102, 0.3812, 0.7409, 0.3803, 0.7764, 0.2062, 0.8054, 0.8172, 0.9091, 0.6624, 0.8055, 0.8172, 0.8054, 0.8172, 0.6302, 0.852, 0.8055, 0.8172, 0.9596, 0.7143, 0.8054, 0.8172, 0.8055, 0.8172, 0.6289, 0.7817, 0.8054, 0.8172, 0.8055, 0.8172, 0.8054, 0.8172, 0.9857, 0.7815, 0.8055, 0.8172, 0.8054, 0.8172, 0.6545, 0.7156, 0.8055, 0.8172, 0.9838, 0.8531, 0.8054, 0.8172, 0.8055, 0.8172, 0.5141, 0.175, 0.5141, 0.3954, 0.9273, 0.3954, 0.9273, 0.175])
me_cylinder.materials.append(mat_hogmaterial)
me_cylinder.use_remesh_fix_poles = True
me_cylinder.use_remesh_preserve_attributes = False
me_cylinder.use_mirror_vertex_groups = False
me_cylinder.update()
me_cylinder_001 = bpy.data.meshes.new('Cylinder.001')
me_cylinder_001.from_pydata([(-1.484, 2.082, -0.4141), (0.516, 2.082, -0.4141), (-1.484, 1.765, -1.179), (0.516, 1.765, -1.179), (-1.484, 1.179, -1.765), (0.516, 1.179, -1.765), (-1.484, 0.4141, -2.082), (0.516, 0.4141, -2.082), (-1.484, -0.4141, -2.082), (0.516, -0.4141, -2.082), (-1.484, -1.179, -1.765), (0.516, -1.179, -1.765), (-1.484, -1.765, -1.179), (0.516, -1.765, -1.179), (-1.484, -2.082, -0.4141), (0.516, -2.082, -0.4141), (-1.484, -2.082, 0.4141), (0.516, -2.082, 0.4141), (-1.484, -1.765, 1.179), (0.516, -1.765, 1.179), (-1.484, -1.179, 1.765), (0.516, -1.179, 1.765), (-1.484, -0.4141, 2.082), (0.516, -0.4141, 2.082), (-1.484, 0.4141, 2.082), (0.516, 0.4141, 2.082), (-1.484, 1.179, 1.765), (0.516, 1.179, 1.765), (-1.484, 1.765, 1.179), (0.516, 1.765, 1.179), (-1.484, 2.082, 0.4141), (0.516, 2.082, 0.4141), (0.5735, 1.69, -0.3361), (0.5735, 1.432, -0.9571), (0.5735, 0.9571, -1.432), (0.5735, 0.3361, -1.69), (0.5735, -0.3361, -1.69), (0.5735, -0.9571, -1.432), (0.5735, -1.432, -0.9571), (0.5735, -1.69, -0.3361), (0.5735, -1.69, 0.3361), (0.5735, -1.432, 0.9571), (0.5735, -0.9571, 1.432), (0.5735, -0.3361, 1.69), (0.5735, 0.3361, 1.69), (0.5735, 0.9571, 1.432), (0.5735, 1.432, 0.9571), (0.5735, 1.69, 0.3361), (0.44, 1.69, -0.3361), (0.44, 1.432, -0.9571), (0.44, 0.9571, -1.432), (0.44, 0.3361, -1.69), (0.44, -0.3361, -1.69), (0.44, -0.9571, -1.432), (0.44, -1.432, -0.9571), (0.44, -1.69, -0.3361), (0.44, -1.69, 0.3361), (0.44, -1.432, 0.9571), (0.44, -0.9571, 1.432), (0.44, -0.3361, 1.69), (0.44, 0.3361, 1.69), (0.44, 0.9571, 1.432), (0.44, 1.432, 0.9571), (0.44, 1.69, 0.3361), (0.44, -5.083e-07, 5.96e-08), (-1.484, -6.913e-07, 4.172e-07), (0.316, -5.083e-07, 5.96e-08)], [], [(1, 3, 2, 0), (3, 5, 4, 2), (5, 7, 6, 4), (7, 9, 8, 6), (9, 11, 10, 8), (11, 13, 12, 10), (13, 15, 14, 12), (15, 17, 16, 14), (17, 19, 18, 16), (19, 21, 20, 18), (21, 23, 22, 20), (23, 25, 24, 22), (25, 27, 26, 24), (27, 29, 28, 26), (29, 31, 30, 28), (1, 32, 33, 3), (27, 45, 46, 29), (9, 36, 37, 11), (11, 37, 38, 13), (17, 40, 41, 19), (25, 44, 45, 27), (7, 35, 36, 9), (13, 38, 39, 15), (15, 39, 40, 17), (23, 43, 44, 25), (5, 34, 35, 7), (1, 31, 47, 32), (21, 42, 43, 23), (3, 33, 34, 5), (29, 46, 47, 31), (21, 19, 41, 42), (32, 48, 49, 33), (28, 30, 65), (45, 61, 62, 46), (46, 62, 63, 47), (38, 54, 55, 39), (44, 60, 61, 45), (40, 56, 57, 41), (37, 53, 54, 38), (43, 59, 60, 44), (36, 52, 53, 37), (42, 58, 59, 43), (35, 51, 52, 36), (41, 57, 58, 42), (34, 50, 51, 35), (32, 47, 63, 48), (33, 49, 50, 34), (40, 39, 55, 56), (62, 64, 63), (57, 66, 58), (61, 66, 62), (61, 64, 66), (60, 64, 61), (56, 55, 66), (55, 64, 66), (58, 64, 59), (51, 66, 52), (56, 64, 57), (64, 62, 66), (50, 49, 66), (54, 64, 55), (49, 64, 66), (64, 56, 66), (52, 64, 53), (63, 64, 66), (53, 66, 54), (50, 64, 51), (60, 59, 66), (64, 50, 66), (48, 64, 49), (57, 64, 66), (64, 48, 66), (26, 28, 65), (24, 26, 65), (22, 24, 65), (20, 22, 65), (18, 20, 65), (16, 18, 65), (14, 16, 65), (12, 14, 65), (10, 12, 65), (8, 10, 65), (6, 8, 65), (4, 6, 65), (2, 4, 65), (0, 2, 65), (30, 0, 65), (48, 63, 66), (64, 54, 66), (64, 60, 66), (53, 64, 66), (59, 64, 66), (64, 52, 66), (64, 58, 66), (51, 64, 66), (30, 31, 1, 0)])
_uv = me_cylinder_001.uv_layers.new(name='UVMap')
_uv.uv.foreach_set('vector', [0.9273, 0.3954, 0.8998, 0.3954, 0.8998, 0.175, 0.9273, 0.175, 0.8998, 0.3954, 0.8722, 0.3954, 0.8722, 0.175, 0.8998, 0.175, 0.8722, 0.3954, 0.8447, 0.3954, 0.8447, 0.175, 0.8722, 0.175, 0.8447, 0.3954, 0.8171, 0.3954, 0.8171, 0.175, 0.8447, 0.175, 0.8171, 0.3954, 0.7896, 0.3954, 0.7896, 0.175, 0.8171, 0.175, 0.7896, 0.3954, 0.762, 0.3954, 0.762, 0.175, 0.7896, 0.175, 0.762, 0.3954, 0.7345, 0.3954, 0.7345, 0.175, 0.762, 0.175, 0.7345, 0.3954, 0.7069, 0.3954, 0.7069, 0.175, 0.7345, 0.175, 0.7069, 0.3954, 0.6794, 0.3954, 0.6794, 0.175, 0.7069, 0.175, 0.6794, 0.3954, 0.6518, 0.3954, 0.6518, 0.175, 0.6794, 0.175, 0.6518, 0.3954, 0.6243, 0.3954, 0.6243, 0.175, 0.6518, 0.175, 0.6243, 0.3954, 0.5967, 0.3954, 0.5967, 0.175, 0.6243, 0.175, 0.5967, 0.3954, 0.5692, 0.3954, 0.5692, 0.175, 0.5967, 0.175, 0.5692, 0.3954, 0.5416, 0.3954, 0.5416, 0.175, 0.5692, 0.175, 0.5416, 0.3954, 0.5141, 0.3954, 0.5141, 0.175, 0.5416, 0.175, 0.9273, 0.3954, 0.9273, 0.3954, 0.8998, 0.3954, 0.8998, 0.3954, 0.5692, 0.3954, 0.5692, 0.3954, 0.5416, 0.3954, 0.5416, 0.3954, 0.8171, 0.3954, 0.8171, 0.3954, 0.7896, 0.3954, 0.7896, 0.3954, 0.7896, 0.3954, 0.7896, 0.3954, 0.762, 0.3954, 0.762, 0.3954, 0.7069, 0.3954, 0.7069, 0.3954, 0.6794, 0.3954, 0.6794, 0.3954, 0.5967, 0.3954, 0.5967, 0.3954, 0.5692, 0.3954, 0.5692, 0.3954, 0.8447, 0.3954, 0.8447, 0.3954, 0.8171, 0.3954, 0.8171, 0.3954, 0.762, 0.3954, 0.762, 0.3954, 0.7345, 0.3954, 0.7345, 0.3954, 0.7345, 0.3954, 0.7345, 0.3954, 0.7069, 0.3954, 0.7069, 0.3954, 0.6243, 0.3954, 0.6243, 0.3954, 0.5967, 0.3954, 0.5967, 0.3954, 0.8722, 0.3954, 0.8722, 0.3954, 0.8447, 0.3954, 0.8447, 0.3954, 0.9273, 0.3954, 0.5141, 0.3954, 0.5141, 0.3954, 0.9273, 0.3954, 0.6518, 0.3954, 0.6518, 0.3954, 0.6243, 0.3954, 0.6243, 0.3954, 0.8998, 0.3954, 0.8998, 0.3954, 0.8722, 0.3954, 0.8722, 0.3954, 0.5416, 0.3954, 0.5416, 0.3954, 0.5141, 0.3954, 0.5141, 0.3954, 0.6518, 0.3954, 0.6794, 0.3954, 0.6794, 0.3954, 0.6518, 0.3954, 0.9273, 0.3954, 0.9273, 0.3954, 0.8998, 0.3954, 0.8998, 0.3954, 0.5416, 0.175, 0.5141, 0.175, 0.7276, 0.175, 0.5692, 0.3954, 0.5692, 0.3954, 0.5416, 0.3954, 0.5416, 0.3954, 0.5416, 0.3954, 0.5416, 0.3954, 0.5141, 0.3954, 0.5141, 0.3954, 0.762, 0.3954, 0.762, 0.3954, 0.7345, 0.3954, 0.7345, 0.3954, 0.5967, 0.3954, 0.5967, 0.3954, 0.5692, 0.3954, 0.5692, 0.3954, 0.7069, 0.3954, 0.7069, 0.3954, 0.6794, 0.3954, 0.6794, 0.3954, 0.7896, 0.3954, 0.7896, 0.3954, 0.762, 0.3954, 0.762, 0.3954, 0.6243, 0.3954, 0.6243, 0.3954, 0.5967, 0.3954, 0.5967, 0.3954, 0.8171, 0.3954, 0.8171, 0.3954, 0.7896, 0.3954, 0.7896, 0.3954, 0.6518, 0.3954, 0.6518, 0.3954, 0.6243, 0.3954, 0.6243, 0.3954, 0.8447, 0.3954, 0.8447, 0.3954, 0.8171, 0.3954, 0.8171, 0.3954, 0.6794, 0.3954, 0.6794, 0.3954, 0.6518, 0.3954, 0.6518, 0.3954, 0.8722, 0.3954, 0.8722, 0.3954, 0.8447, 0.3954, 0.8447, 0.3954, 0.9273, 0.3954, 0.5141, 0.3954, 0.5141, 0.3954, 0.9273, 0.3954, 0.8998, 0.3954, 0.8998, 0.3954, 0.8722, 0.3954, 0.8722, 0.3954, 0.7069, 0.3954, 0.7345, 0.3954, 0.7345, 0.3954, 0.7069, 0.3954, 0.7067, 0.9646, 0.8054, 0.8172, 0.7703, 0.9911, 0.6754, 0.05385, 0.7764, 0.2062, 0.6263, 0.1052, 0.6286, 0.3046, 0.7764, 0.2062, 0.6774, 0.3534, 0.6576, 0.9159, 0.8054, 0.8172, 0.8055, 0.8172, 0.6302, 0.852, 0.8054, 0.8172, 0.6576, 0.9159, 0.7408, 0.02519, 0.8126, 0.02423, 0.7764, 0.2062, 0.8423, 0.6345, 0.8054, 0.8172, 0.8055, 0.8172, 0.6545, 0.7156, 0.8054, 0.8172, 0.6289, 0.7817, 0.9549, 0.2416, 0.7764, 0.2062, 0.9564, 0.1699, 0.77, 0.6351, 0.8054, 0.8172, 0.704, 0.6639, 0.8054, 0.8172, 0.7067, 0.9646, 0.8055, 0.8172, 0.9262, 0.3068, 0.8752, 0.3556, 0.7764, 0.2062, 0.9091, 0.6624, 0.8054, 0.8172, 0.8423, 0.6345, 0.9041, 0.9664, 0.8054, 0.8172, 0.8055, 0.8172, 0.8054, 0.8172, 0.77, 0.6351, 0.8055, 0.8172, 0.9857, 0.7815, 0.8054, 0.8172, 0.9596, 0.7143, 0.7703, 0.9911, 0.8054, 0.8172, 0.8055, 0.8172, 0.9298, 0.1029, 0.7764, 0.2062, 0.8792, 0.05153, 0.9549, 0.9179, 0.8054, 0.8172, 0.9838, 0.8531, 0.6016, 0.2406, 0.6006, 0.1708, 0.7764, 0.2062, 0.8054, 0.8172, 0.9549, 0.9179, 0.8055, 0.8172, 0.8393, 0.9919, 0.8054, 0.8172, 0.9041, 0.9664, 0.704, 0.6639, 0.8054, 0.8172, 0.8055, 0.8172, 0.8054, 0.8172, 0.8393, 0.9919, 0.8055, 0.8172, 0.5692, 0.175, 0.5416, 0.175, 0.7276, 0.175, 0.5967, 0.175, 0.5692, 0.175, 0.7276, 0.175, 0.6243, 0.175, 0.5967, 0.175, 0.7276, 0.175, 0.6518, 0.175, 0.6243, 0.175, 0.7276, 0.175, 0.6794, 0.175, 0.6518, 0.175, 0.7276, 0.175, 0.7069, 0.175, 0.6794, 0.175, 0.7276, 0.175, 0.7345, 0.175, 0.7069, 0.175, 0.7276, 0.175, 0.762, 0.175, 0.7345, 0.175, 0.7276, 0.175, 0.7896, 0.175, 0.762, 0.175, 0.7276, 0.175, 0.8171, 0.175, 0.7896, 0.175, 0.7276, 0.175, 0.8447, 0.175, 0.8171, 0.175, 0.7276, 0.175, 0.8722, 0.175, 0.8447, 0.175, 0.7276, 0.175, 0.8998, 0.175, 0.8722, 0.175, 0.7276, 0.175, 0.9273, 0.175, 0.8998, 0.175, 0.7276, 0.175, 0.5141, 0.175, 0.9273, 0.175, 0.7276, 0.175, 0.8102, 0.3812, 0.7409, 0.3803, 0.7764, 0.2062, 0.8054, 0.8172, 0.9091, 0.6624, 0.8055, 0.8172, 0.8054, 0.8172, 0.6302, 0.852, 0.8055, 0.8172, 0.9596, 0.7143, 0.8054, 0.8172, 0.8055, 0.8172, 0.6289, 0.7817, 0.8054, 0.8172, 0.8055, 0.8172, 0.8054, 0.8172, 0.9857, 0.7815, 0.8055, 0.8172, 0.8054, 0.8172, 0.6545, 0.7156, 0.8055, 0.8172, 0.9838, 0.8531, 0.8054, 0.8172, 0.8055, 0.8172, 0.5141, 0.175, 0.5141, 0.3954, 0.9273, 0.3954, 0.9273, 0.175])
me_cylinder_001.materials.append(mat_hogmaterial)
me_cylinder_001.use_remesh_fix_poles = True
me_cylinder_001.use_remesh_preserve_attributes = False
me_cylinder_001.use_mirror_vertex_groups = False
me_cylinder_001.update()

# ---- objects
ob_body = bpy.data.objects.new('Body', me_cube)
ob_windshield = bpy.data.objects.new('Windshield', me_cube_001)
ob_rightwheel = bpy.data.objects.new('rightWheel', me_cylinder)
ob_leftwheel = bpy.data.objects.new('leftWheel', me_cylinder_001)

# ---- transforms, parenting, visibility, modifiers, constraints
ob_body.location = (0.0, 0.0, 0.0)
ob_body.lock_rotations_4d = False
ob_body.empty_display_type = 'ARROWS'
ob_body.lineart.crease_threshold = 0.0
ob_body.use_mesh_mirror_x = True
ob_windshield.location = (0.0, 0.0, 0.0)
ob_windshield.lock_rotations_4d = False
ob_windshield.empty_display_type = 'ARROWS'
ob_windshield.lineart.crease_threshold = 0.0
ob_rightwheel.location = (7.507, -4.683, -1.135)
ob_rightwheel.lineart.crease_threshold = 0.0
ob_leftwheel.location = (7.507, 4.688, -2.103)
ob_leftwheel.scale = (1.0, 1.0, -1.0)
ob_leftwheel.lineart.crease_threshold = 0.0

# ---- collection membership
col_collection.objects.link(ob_body)
col_collection.objects.link(ob_windshield)
col_collection.objects.link(ob_rightwheel)
col_collection.objects.link(ob_leftwheel)

# ---- scene / render settings (as saved in the file)
scene.frame_start = 1; scene.frame_end = 250; scene.frame_set(1)
scene.render.engine = 'BLENDER_EEVEE_NEXT'
scene.cycles.use_denoising = False
scene.cycles.samples = 128
scene.cycles.sampling_pattern = 'TABULATED_SOBOL'
scene.cycles.use_adaptive_sampling = False
scene.cycles.use_light_tree = False
scene.view_settings.view_transform = 'Filmic'
bpy.context.view_layer.update()

# ---- added for rendering (the .blend has no active camera and no usable light): camera, sun
cam_auto = bpy.data.cameras.new('AutoCamera')
cam_auto.lens = 50.0
cam_auto.sensor_width = 36.0
cam_auto.clip_end = 1000.0
ob_auto_camera = bpy.data.objects.new('AutoCamera', cam_auto)
scene.collection.objects.link(ob_auto_camera)
ob_auto_camera.location = (30.3597, -35.5361, 25.3307)
ob_auto_camera.rotation_euler = (1.09748, -7.21219e-08, 0.694738)
scene.camera = ob_auto_camera
light_auto_sun = bpy.data.lights.new('AutoSun', 'SUN')
light_auto_sun.energy = 3.0
light_auto_sun.angle = 0.0523599
ob_auto_sun = bpy.data.objects.new('AutoSun', light_auto_sun)
scene.collection.objects.link(ob_auto_sun)
ob_auto_sun.rotation_euler = (0.872665, 0.174533, 0.523599)
bpy.context.view_layer.update()
